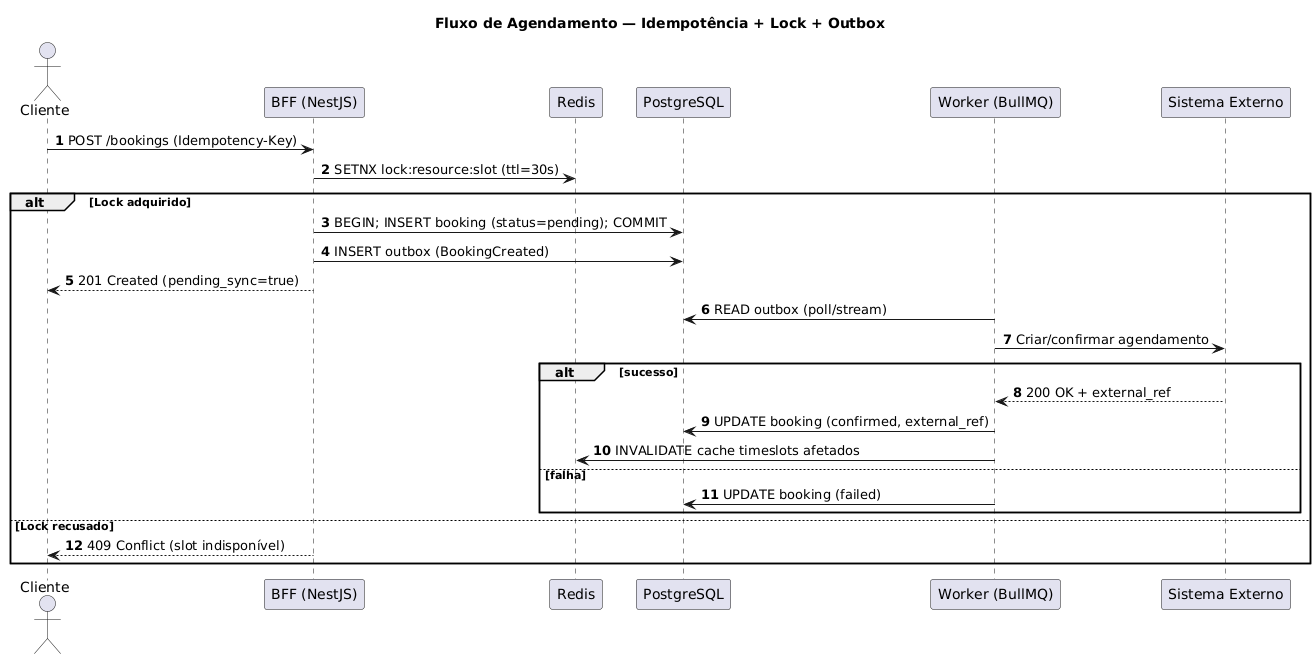

The diagram above was rendered by PlantUML. Its source (embedded in the PNG):
@startuml
title Fluxo de Agendamento — Idempotência + Lock + Outbox

autonumber
actor Cliente as C
participant "BFF (NestJS)" as B
participant "Redis" as R
participant "PostgreSQL" as D
participant "Worker (BullMQ)" as W
participant "Sistema Externo" as X

C -> B : POST /bookings (Idempotency-Key)
B -> R : SETNX lock:resource:slot (ttl=30s)
alt Lock adquirido
  B -> D : BEGIN; INSERT booking (status=pending); COMMIT
  B -> D : INSERT outbox (BookingCreated)
  B --> C : 201 Created (pending_sync=true)

  W -> D : READ outbox (poll/stream)
  W -> X : Criar/confirmar agendamento
  alt sucesso
    X --> W : 200 OK + external_ref
    W -> D : UPDATE booking (confirmed, external_ref)
    W -> R : INVALIDATE cache timeslots afetados
  else falha
    W -> D : UPDATE booking (failed)
  end
else Lock recusado
  B --> C : 409 Conflict (slot indisponível)
end
@enduml